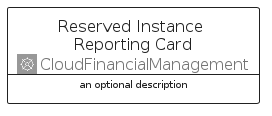

The diagram above was rendered by PlantUML. Its source (embedded in the PNG):
@startuml
' configures the library
!global $INCLUSION_MODE="local"
!global $LIB_BASE_LOCATION="../../.."

' loads the library's bootstrap
!include $LIB_BASE_LOCATION/bootstrap.puml

' loads the package bootstrap
include('aws-q2-2023/bootstrap')

' loads the Item which embeds the element ReservedInstanceReportingCard
include('aws-q2-2023/Architecture/CloudFinancialManagement/ReservedInstanceReporting')

' renders the element
ReservedInstanceReportingCard('ReservedInstanceReportingCard', 'Reserved Instance Reporting Card', 'an optional description')
@enduml